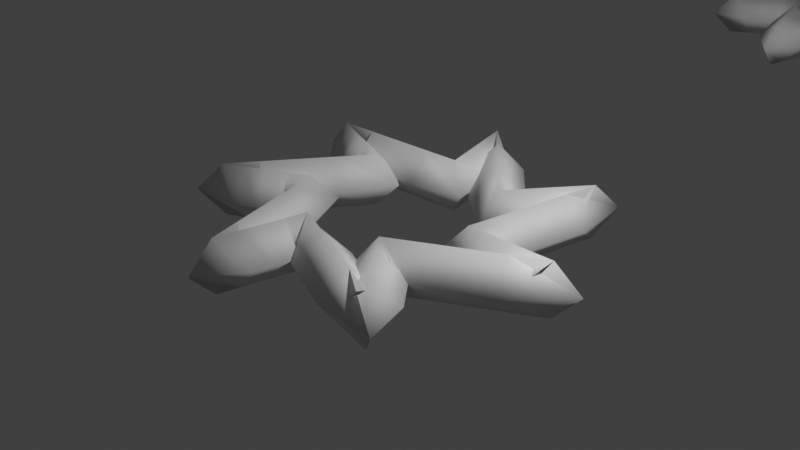 # Source: curve_subdivide.blend  (saved by Blender 3.2.6; exported with 4.5.12 LTS)
import bpy
from mathutils import Matrix  # noqa: F401  (used for matrix-valued properties, if any)

bpy.ops.wm.read_factory_settings(use_empty=True)
scene = bpy.context.scene
scene.name = 'Scene'

# ---- collections
col_collection = bpy.data.collections.new('Collection'); scene.collection.children.link(col_collection)

# ---- materials (node trees are filled in below, after node groups)
mat_material = bpy.data.materials.new('Material')
mat_material.alpha_threshold = 0.0
mat_material.use_transparent_shadow = False
mat_material.line_color = (0.0, 0.0, 0.0, 1.0)

# ---- node groups
ng_geometry_nodes = bpy.data.node_groups.new('Geometry Nodes', 'GeometryNodeTree')
_s = ng_geometry_nodes.interface.new_socket(name='Geometry', in_out='OUTPUT', socket_type='NodeSocketGeometry')
_s = ng_geometry_nodes.interface.new_socket(name='Geometry', in_out='INPUT', socket_type='NodeSocketGeometry')
ng_geometry_nodes.is_modifier = True
_N = ng_geometry_nodes.nodes; _L = ng_geometry_nodes.links
n0 = _N.new('GeometryNodeSubdivideCurve'); n0.name = 'Subdivide Curve'; n0.location = (17, 75)
n0.inputs[1].default_value = 3
n1 = _N.new('GeometryNodeCurvePrimitiveCircle'); n1.name = 'Curve Circle'; n1.location = (20, -60)
n1.inputs[0].default_value = 4
n1.inputs[4].default_value = 0.3
n2 = _N.new('GeometryNodeCurveStar'); n2.name = 'Star'; n2.location = (-180, 60)
n2.inputs[0].default_value = 7
n2.inputs[3].default_value = -0.4939
n3 = _N.new('GeometryNodeCurveToMesh'); n3.name = 'Curve to Mesh'; n3.location = (240, 60)
n4 = _N.new('NodeGroupOutput'); n4.name = 'Group Output'; n4.location = (420, 60)
n5 = _N.new('GeometryNodeInputNamedAttribute'); n5.name = 'Named Attribute'; n5.location = (215, 60)
n5.inputs[0].default_value = 'radius'
n6 = _N.new('GeometryNodeSwitch'); n6.name = 'Switch'; n6.location = (215, 60)
n6.input_type = 'FLOAT'
n6.inputs[1].default_value = 1.0
_L.new(n0.outputs[0], n3.inputs[0])
_L.new(n3.outputs[0], n4.inputs[0])
_L.new(n1.outputs[0], n3.inputs[1])
_L.new(n2.outputs[0], n0.inputs[0])
_L.new(n5.outputs[1], n6.inputs[0])
_L.new(n5.outputs[0], n6.inputs[2])
_L.new(n6.outputs[0], n3.inputs[2])
n4.is_active_output = True

# ---- material node trees
mat_material.use_nodes = True; mat_material.node_tree.nodes.clear()
_N = mat_material.node_tree.nodes; _L = mat_material.node_tree.links
n0 = _N.new('ShaderNodeOutputMaterial'); n0.name = 'Material Output'; n0.location = (300, 300)
n1 = _N.new('ShaderNodeBsdfPrincipled'); n1.name = 'Principled BSDF'; n1.location = (10, 300)
n1.distribution = 'GGX'
n1.subsurface_method = 'BURLEY'
n1.inputs[2].default_value = 0.4
n1.inputs[3].default_value = 1.45
n1.inputs[27].default_value = (0.0, 0.0, 0.0, 1.0)
n1.inputs[28].default_value = 1.0
_L.new(n1.outputs[0], n0.inputs[0])
n0.is_active_output = True

# ---- world
world_world = bpy.data.worlds.new('World'); scene.world = world_world
world_world.use_nodes = True; world_world.node_tree.nodes.clear()
_N = world_world.node_tree.nodes; _L = world_world.node_tree.links
n0 = _N.new('ShaderNodeOutputWorld'); n0.name = 'World Output'; n0.location = (300, 300)
n1 = _N.new('ShaderNodeBackground'); n1.name = 'Background'; n1.location = (10, 300)
n1.inputs[0].default_value = (0.05088, 0.05088, 0.05088, 1.0)
_L.new(n1.outputs[0], n0.inputs[0])
n0.is_active_output = True
world_world.color = (0.05088, 0.05088, 0.05088)
world_world.use_sun_shadow = False
world_world.sun_shadow_jitter_overblur = 0.0

# ---- cameras
cam_camera = bpy.data.cameras.new('Camera')
cam_camera.clip_end = 100.0
cam_camera.ortho_scale = 7.314

# ---- lights
light_light = bpy.data.lights.new('Light', 'POINT')
light_light.transmission_factor = 0.0
light_light.energy = 1000.0
light_light.shadow_soft_size = 0.1
light_light.shadow_maximum_resolution = 0.006
light_light.use_absolute_resolution = True

# ---- meshes
me_cube = bpy.data.meshes.new('Cube')
me_cube.from_pydata([(1.0, 1.0, 1.0), (1.0, 1.0, -1.0), (1.0, -1.0, 1.0), (1.0, -1.0, -1.0), (-1.0, 1.0, 1.0), (-1.0, 1.0, -1.0), (-1.0, -1.0, 1.0), (-1.0, -1.0, -1.0)], [], [(0, 4, 6, 2), (3, 2, 6, 7), (7, 6, 4, 5), (5, 1, 3, 7), (1, 0, 2, 3), (5, 4, 0, 1)])
_uv = me_cube.uv_layers.new(name='UVMap')
_uv.uv.foreach_set('vector', [0.625, 0.5, 0.875, 0.5, 0.875, 0.75, 0.625, 0.75, 0.375, 0.75, 0.625, 0.75, 0.625, 1.0, 0.375, 1.0, 0.375, 0.0, 0.625, 0.0, 0.625, 0.25, 0.375, 0.25, 0.125, 0.5, 0.375, 0.5, 0.375, 0.75, 0.125, 0.75, 0.375, 0.5, 0.625, 0.5, 0.625, 0.75, 0.375, 0.75, 0.375, 0.25, 0.625, 0.25, 0.625, 0.5, 0.375, 0.5])
me_cube.materials.append(mat_material)
me_cube.use_remesh_preserve_volume = False
me_cube.use_remesh_preserve_attributes = False
me_cube.use_mirror_vertex_groups = False
me_cube.update()
me_cube_002 = bpy.data.meshes.new('Cube.002')
me_cube_002.from_pydata([(2.288, 0.08367, 0.0), (2.0, -3.657e-09, -0.3), (1.712, -0.08367, 2.623e-08), (2.0, 9.977e-10, 0.3), (1.736, 0.2884, -3.57e-10), (1.75, -0.01128, -0.3), (1.763, -0.311, 2.658e-08), (1.75, -0.01128, 0.3), (1.486, 0.2771, -7.14e-10), (1.499, -0.02256, -0.3), (1.513, -0.3223, 2.694e-08), (1.499, -0.02256, 0.3), (1.236, 0.2659, -1.071e-09), (1.249, -0.03384, -0.3), (1.263, -0.3335, 2.73e-08), (1.249, -0.03384, 0.3), (1.222, 0.1553, -1.428e-09), (0.999, -0.04511, -0.3), (0.7757, -0.2455, 2.765e-08), (0.999, -0.04511, 0.3), (1.357, 0.3114, -1.785e-09), (1.061, 0.3571, -0.3), (0.7645, 0.4028, 2.801e-08), (1.061, 0.3571, 0.3), (1.419, 0.7136, -2.142e-09), (1.123, 0.7593, -0.3), (0.8265, 0.805, 2.837e-08), (1.123, 0.7593, 0.3), (1.481, 1.116, -2.499e-09), (1.185, 1.161, -0.3), (0.8885, 1.207, 2.873e-08), (1.185, 1.161, 0.3), (1.361, 1.841, -2.856e-09), (1.247, 1.564, -0.3), (1.133, 1.286, 2.908e-08), (1.247, 1.564, 0.3), (0.857, 1.537, -3.213e-09), (1.1, 1.361, -0.3), (1.342, 1.185, 2.944e-08), (1.1, 1.361, 0.3), (0.7098, 1.335, -3.57e-09), (0.9526, 1.158, -0.3), (1.195, 0.982, 2.98e-08), (0.9526, 1.158, 0.3), (0.5626, 1.132, -3.927e-09), (0.8053, 0.9556, -0.3), (1.048, 0.7793, 3.015e-08), (0.8053, 0.9556, 0.3), (0.6407, 1.052, -4.284e-09), (0.6581, 0.7529, -0.3), (0.6756, 0.4534, 3.051e-08), (0.6581, 0.7529, 0.3), (0.6029, 1.255, -4.641e-09), (0.3823, 1.052, -0.3), (0.1617, 0.8488, 3.087e-08), (0.3823, 1.052, 0.3), (0.3271, 1.555, -4.998e-09), (0.1065, 1.351, -0.3), (-0.1141, 1.148, 3.122e-08), (0.1065, 1.351, 0.3), (0.05135, 1.854, -5.355e-09), (-0.1692, 1.651, -0.3), (-0.3898, 1.447, 3.158e-08), (-0.1692, 1.651, 0.3), (-0.5907, 2.212, -5.712e-09), (-0.445, 1.95, -0.3), (-0.2994, 1.688, 3.194e-08), (-0.445, 1.95, 0.3), (-0.6675, 1.629, -6.069e-09), (-0.3784, 1.708, -0.3), (-0.08918, 1.788, 3.23e-08), (-0.3784, 1.708, 0.3), (-0.6009, 1.387, -6.426e-09), (-0.3117, 1.467, -0.3), (-0.0225, 1.547, 3.265e-08), (-0.3117, 1.467, 0.3), (-0.5342, 1.146, -6.783e-09), (-0.245, 1.225, -0.3), (0.04418, 1.305, 3.301e-08), (-0.245, 1.225, 0.3), (-0.4234, 1.157, -7.14e-09), (-0.1783, 0.984, -0.3), (0.06673, 0.8109, 3.337e-08), (-0.1783, 0.984, 0.3), (-0.6056, 1.254, -7.497e-09), (-0.5842, 0.9549, -0.3), (-0.5628, 0.6557, 3.372e-08), (-0.5842, 0.9549, 0.3), (-1.012, 1.225, -7.854e-09), (-0.9901, 0.9259, -0.3), (-0.9687, 0.6266, 3.408e-08), (-0.9901, 0.9259, 0.3), (-1.417, 1.196, -8.211e-09), (-1.396, 0.8968, -0.3), (-1.375, 0.5976, 3.444e-08), (-1.396, 0.8968, 0.3), (-2.098, 0.9174, -8.568e-09), (-1.802, 0.8678, -0.3), (-1.506, 0.8181, 3.479e-08), (-1.802, 0.8678, 0.3), (-1.689, 0.4935, -8.925e-09), (-1.572, 0.7693, -0.3), (-1.454, 1.045, 3.515e-08), (-1.572, 0.7693, 0.3), (-1.459, 0.3951, -9.282e-09), (-1.341, 0.6709, -0.3), (-1.223, 0.9468, 3.551e-08), (-1.341, 0.6709, 0.3), (-1.229, 0.2966, -9.639e-09), (-1.111, 0.5725, -0.3), (-0.993, 0.8484, 3.587e-08), (-1.111, 0.5725, 0.3), (-1.169, 0.3904, -9.996e-09), (-0.8805, 0.4741, -0.3), (-0.5924, 0.5578, 3.622e-08), (-0.8805, 0.4741, 0.3), (-1.358, 0.3084, -1.035e-08), (-1.111, 0.1386, -0.3), (-0.8635, -0.0312, 3.658e-08), (-1.111, 0.1386, 0.3), (-1.589, -0.02701, -1.071e-08), (-1.341, -0.1968, -0.3), (-1.094, -0.3667, 3.694e-08), (-1.341, -0.1968, 0.3), (-1.819, -0.3625, -1.107e-08), (-1.572, -0.5323, -0.3), (-1.324, -0.7021, 3.729e-08), (-1.572, -0.5323, 0.3), (-2.025, -1.068, -1.142e-08), (-1.802, -0.8678, -0.3), (-1.579, -0.6674, 3.765e-08), (-1.802, -0.8678, 0.3), (-1.439, -1.013, -1.178e-08), (-1.581, -0.749, -0.3), (-1.724, -0.4849, 3.801e-08), (-1.581, -0.749, 0.3), (-1.219, -0.8944, -1.214e-08), (-1.361, -0.6303, -0.3), (-1.503, -0.3661, 3.836e-08), (-1.361, -0.6303, 0.3), (-0.998, -0.7757, -1.25e-08), (-1.14, -0.5115, -0.3), (-1.282, -0.2474, 3.872e-08), (-1.14, -0.5115, 0.3), (-1.034, -0.6702, -1.285e-08), (-0.9196, -0.3928, -0.3), (-0.8054, -0.1154, 3.908e-08), (-0.9196, -0.3928, 0.3), (-1.088, -0.8695, -1.321e-08), (-0.801, -0.7821, -0.3), (-0.514, -0.6946, 3.944e-08), (-0.801, -0.7821, 0.3), (-0.9693, -1.259, -1.357e-08), (-0.6823, -1.171, -0.3), (-0.3954, -1.084, 3.979e-08), (-0.6823, -1.171, 0.3), (-0.8507, -1.648, -1.392e-08), (-0.5637, -1.561, -0.3), (-0.2767, -1.473, 4.015e-08), (-0.5637, -1.561, 0.3), (-0.4276, -2.249, -1.428e-08), (-0.445, -1.95, -0.3), (-0.4625, -1.65, 4.051e-08), (-0.445, -1.95, 0.3), (-0.1052, -1.757, -1.464e-08), (-0.4004, -1.703, -0.3), (-0.6955, -1.65, 4.086e-08), (-0.4004, -1.703, 0.3), (-0.06047, -1.51, -1.499e-08), (-0.3557, -1.457, -0.3), (-0.6508, -1.403, 4.122e-08), (-0.3557, -1.457, 0.3), (-0.01578, -1.264, -1.535e-08), (-0.311, -1.21, -0.3), (-0.6062, -1.157, 4.158e-08), (-0.311, -1.21, 0.3), (-0.1206, -1.226, -1.571e-08), (-0.2663, -0.9639, -0.3), (-0.412, -0.7016, 4.193e-08), (-0.2663, -0.9639, 0.3), (0.0015, -1.393, -1.607e-08), (0.112, -1.114, -0.3), (0.2226, -0.8349, 4.229e-08), (0.112, -1.114, 0.3), (0.3798, -1.543, -1.642e-08), (0.4904, -1.264, -0.3), (0.6009, -0.9849, 4.265e-08), (0.4904, -1.264, 0.3), (0.7581, -1.693, -1.678e-08), (0.8687, -1.414, -0.3), (0.9792, -1.135, 4.301e-08), (0.8687, -1.414, 0.3), (1.492, -1.737, -1.714e-08), (1.247, -1.564, -0.3), (1.002, -1.391, 4.336e-08), (1.247, -1.564, 0.3), (1.308, -1.178, -1.749e-08), (1.082, -1.375, -0.3), (0.8562, -1.572, 4.372e-08), (1.082, -1.375, 0.3), (1.143, -0.989, -1.785e-08), (0.9173, -1.186, -0.3), (0.6914, -1.384, 4.408e-08), (0.9173, -1.186, 0.3), (0.9783, -0.8004, -1.821e-08), (0.7524, -0.9978, -0.3), (0.5265, -1.195, 4.443e-08), (0.7524, -0.9978, 0.3), (0.8835, -0.8588, -1.856e-08), (0.5876, -0.8092, -0.3), (0.2917, -0.7595, 4.479e-08), (0.5876, -0.8092, 0.3), (1.09, -0.8672, -1.892e-08), (0.9407, -0.6069, -0.3), (0.7916, -0.3466, 4.515e-08), (0.9407, -0.6069, 0.3), (1.443, -0.6649, -1.928e-08), (1.294, -0.4046, -0.3), (1.145, -0.1443, 4.55e-08), (1.294, -0.4046, 0.3), (1.796, -0.4626, -1.964e-08), (1.647, -0.2023, -0.3), (1.498, 0.05802, 4.586e-08), (1.647, -0.2023, 0.3)], [], [(0, 1, 5, 4), (1, 2, 6, 5), (2, 3, 7, 6), (3, 0, 4, 7), (4, 5, 9, 8), (5, 6, 10, 9), (6, 7, 11, 10), (7, 4, 8, 11), (8, 9, 13, 12), (9, 10, 14, 13), (10, 11, 15, 14), (11, 8, 12, 15), (12, 13, 17, 16), (13, 14, 18, 17), (14, 15, 19, 18), (15, 12, 16, 19), (16, 17, 21, 20), (17, 18, 22, 21), (18, 19, 23, 22), (19, 16, 20, 23), (20, 21, 25, 24), (21, 22, 26, 25), (22, 23, 27, 26), (23, 20, 24, 27), (24, 25, 29, 28), (25, 26, 30, 29), (26, 27, 31, 30), (27, 24, 28, 31), (28, 29, 33, 32), (29, 30, 34, 33), (30, 31, 35, 34), (31, 28, 32, 35), (32, 33, 37, 36), (33, 34, 38, 37), (34, 35, 39, 38), (35, 32, 36, 39), (36, 37, 41, 40), (37, 38, 42, 41), (38, 39, 43, 42), (39, 36, 40, 43), (40, 41, 45, 44), (41, 42, 46, 45), (42, 43, 47, 46), (43, 40, 44, 47), (44, 45, 49, 48), (45, 46, 50, 49), (46, 47, 51, 50), (47, 44, 48, 51), (48, 49, 53, 52), (49, 50, 54, 53), (50, 51, 55, 54), (51, 48, 52, 55), (52, 53, 57, 56), (53, 54, 58, 57), (54, 55, 59, 58), (55, 52, 56, 59), (56, 57, 61, 60), (57, 58, 62, 61), (58, 59, 63, 62), (59, 56, 60, 63), (60, 61, 65, 64), (61, 62, 66, 65), (62, 63, 67, 66), (63, 60, 64, 67), (64, 65, 69, 68), (65, 66, 70, 69), (66, 67, 71, 70), (67, 64, 68, 71), (68, 69, 73, 72), (69, 70, 74, 73), (70, 71, 75, 74), (71, 68, 72, 75), (72, 73, 77, 76), (73, 74, 78, 77), (74, 75, 79, 78), (75, 72, 76, 79), (76, 77, 81, 80), (77, 78, 82, 81), (78, 79, 83, 82), (79, 76, 80, 83), (80, 81, 85, 84), (81, 82, 86, 85), (82, 83, 87, 86), (83, 80, 84, 87), (84, 85, 89, 88), (85, 86, 90, 89), (86, 87, 91, 90), (87, 84, 88, 91), (88, 89, 93, 92), (89, 90, 94, 93), (90, 91, 95, 94), (91, 88, 92, 95), (92, 93, 97, 96), (93, 94, 98, 97), (94, 95, 99, 98), (95, 92, 96, 99), (96, 97, 101, 100), (97, 98, 102, 101), (98, 99, 103, 102), (99, 96, 100, 103), (100, 101, 105, 104), (101, 102, 106, 105), (102, 103, 107, 106), (103, 100, 104, 107), (104, 105, 109, 108), (105, 106, 110, 109), (106, 107, 111, 110), (107, 104, 108, 111), (108, 109, 113, 112), (109, 110, 114, 113), (110, 111, 115, 114), (111, 108, 112, 115), (112, 113, 117, 116), (113, 114, 118, 117), (114, 115, 119, 118), (115, 112, 116, 119), (116, 117, 121, 120), (117, 118, 122, 121), (118, 119, 123, 122), (119, 116, 120, 123), (120, 121, 125, 124), (121, 122, 126, 125), (122, 123, 127, 126), (123, 120, 124, 127), (124, 125, 129, 128), (125, 126, 130, 129), (126, 127, 131, 130), (127, 124, 128, 131), (128, 129, 133, 132), (129, 130, 134, 133), (130, 131, 135, 134), (131, 128, 132, 135), (132, 133, 137, 136), (133, 134, 138, 137), (134, 135, 139, 138), (135, 132, 136, 139), (136, 137, 141, 140), (137, 138, 142, 141), (138, 139, 143, 142), (139, 136, 140, 143), (140, 141, 145, 144), (141, 142, 146, 145), (142, 143, 147, 146), (143, 140, 144, 147), (144, 145, 149, 148), (145, 146, 150, 149), (146, 147, 151, 150), (147, 144, 148, 151), (148, 149, 153, 152), (149, 150, 154, 153), (150, 151, 155, 154), (151, 148, 152, 155), (152, 153, 157, 156), (153, 154, 158, 157), (154, 155, 159, 158), (155, 152, 156, 159), (156, 157, 161, 160), (157, 158, 162, 161), (158, 159, 163, 162), (159, 156, 160, 163), (160, 161, 165, 164), (161, 162, 166, 165), (162, 163, 167, 166), (163, 160, 164, 167), (164, 165, 169, 168), (165, 166, 170, 169), (166, 167, 171, 170), (167, 164, 168, 171), (168, 169, 173, 172), (169, 170, 174, 173), (170, 171, 175, 174), (171, 168, 172, 175), (172, 173, 177, 176), (173, 174, 178, 177), (174, 175, 179, 178), (175, 172, 176, 179), (176, 177, 181, 180), (177, 178, 182, 181), (178, 179, 183, 182), (179, 176, 180, 183), (180, 181, 185, 184), (181, 182, 186, 185), (182, 183, 187, 186), (183, 180, 184, 187), (184, 185, 189, 188), (185, 186, 190, 189), (186, 187, 191, 190), (187, 184, 188, 191), (188, 189, 193, 192), (189, 190, 194, 193), (190, 191, 195, 194), (191, 188, 192, 195), (192, 193, 197, 196), (193, 194, 198, 197), (194, 195, 199, 198), (195, 192, 196, 199), (196, 197, 201, 200), (197, 198, 202, 201), (198, 199, 203, 202), (199, 196, 200, 203), (200, 201, 205, 204), (201, 202, 206, 205), (202, 203, 207, 206), (203, 200, 204, 207), (204, 205, 209, 208), (205, 206, 210, 209), (206, 207, 211, 210), (207, 204, 208, 211), (208, 209, 213, 212), (209, 210, 214, 213), (210, 211, 215, 214), (211, 208, 212, 215), (212, 213, 217, 216), (213, 214, 218, 217), (214, 215, 219, 218), (215, 212, 216, 219), (216, 217, 221, 220), (217, 218, 222, 221), (218, 219, 223, 222), (219, 216, 220, 223), (220, 221, 1, 0), (221, 222, 2, 1), (222, 223, 3, 2), (223, 220, 0, 3)])
me_cube_002.polygons.foreach_set('use_smooth', [True] * 224)
me_cube_002.materials.append(None)
me_cube_002.use_remesh_preserve_volume = False
me_cube_002.use_remesh_preserve_attributes = False
me_cube_002.use_mirror_vertex_groups = False
me_cube_002.update()

# ---- curves / text
cu_beziercircle = bpy.data.curves.new('BezierCircle', 'CURVE')
cu_beziercircle.dimensions = '3D'
_sp = cu_beziercircle.splines.new('BEZIER'); _sp.bezier_points.add(3)
_sp.bezier_points.foreach_set('co', [-1.0, 0.0, 0.0, 0.0, 1.0, 0.0, 1.0, 0.0, 0.0, 0.0, -1.0, 0.0])
_sp.bezier_points.foreach_set('handle_left', [-1.0, -0.5521, 0.0, -0.5521, 1.0, 0.0, 1.0, 0.5521, 0.0, 0.5521, -1.0, 0.0])
_sp.bezier_points.foreach_set('handle_right', [-1.0, 0.5521, 0.0, 0.5521, 1.0, 0.0, 1.0, -0.5521, 0.0, -0.5521, -1.0, 0.0])
for _p, _l, _r in zip(_sp.bezier_points, ['AUTO', 'AUTO', 'AUTO', 'AUTO'], ['AUTO', 'AUTO', 'AUTO', 'AUTO']): _p.handle_left_type = _l; _p.handle_right_type = _r
_sp.order_u = 0
_sp.order_v = 0
_sp.use_cyclic_u = True
cu_beziercircle.use_path = True
cu_beziercircle.fill_mode = 'FULL'

# ---- objects
ob_test_object = bpy.data.objects.new('test_object', me_cube)
ob_light = bpy.data.objects.new('Light', light_light)
ob_camera = bpy.data.objects.new('Camera', cam_camera)
ob_beziercircle = bpy.data.objects.new('BezierCircle', cu_beziercircle)
ob_expected_object = bpy.data.objects.new('expected_object', me_cube_002)

# ---- transforms, parenting, visibility, modifiers, constraints
ob_test_object.location = (0.0, 0.0, 0.0)
ob_test_object.lock_rotations_4d = False
ob_test_object.empty_display_type = 'ARROWS'
ob_test_object.lineart.crease_threshold = 0.0
_m = ob_test_object.modifiers.new('GeometryNodes', 'NODES')
_m.node_group = ng_geometry_nodes
ob_light.location = (4.076, 1.005, 5.904)
ob_light.rotation_euler = (0.6503, 0.05522, 1.866)
ob_light.lock_rotations_4d = False
ob_light.empty_display_type = 'ARROWS'
ob_light.color = (0.0, 0.0, 0.0, 0.0)
ob_light.lineart.crease_threshold = 0.0
ob_camera.location = (7.359, -6.926, 4.958)
ob_camera.rotation_euler = (1.109, 0.0, 0.8149)
ob_camera.lock_rotations_4d = False
ob_camera.empty_display_type = 'ARROWS'
ob_camera.color = (0.0, 0.0, 0.0, 0.0)
ob_camera.display_type = 'WIRE'
ob_camera.lineart.crease_threshold = 0.0
ob_beziercircle.location = (2.172, -2.497, 0.2112)
ob_expected_object.location = (0.0, 10.0, 0.0)
ob_expected_object.lock_rotations_4d = False
ob_expected_object.empty_display_type = 'ARROWS'
ob_expected_object.lineart.crease_threshold = 0.0

# ---- collection membership
col_collection.objects.link(ob_test_object)
col_collection.objects.link(ob_light)
col_collection.objects.link(ob_camera)
col_collection.objects.link(ob_beziercircle)
col_collection.objects.link(ob_expected_object)

# ---- scene / render settings (as saved in the file)
scene.camera = ob_camera
scene.frame_start = 1; scene.frame_end = 250; scene.frame_set(1)
scene.render.engine = 'BLENDER_EEVEE_NEXT'
scene.cycles.use_denoising = False
scene.cycles.samples = 128
scene.cycles.sampling_pattern = 'TABULATED_SOBOL'
scene.cycles.use_adaptive_sampling = False
scene.cycles.use_light_tree = False
scene.view_settings.view_transform = 'Standard'
bpy.context.view_layer.update()
